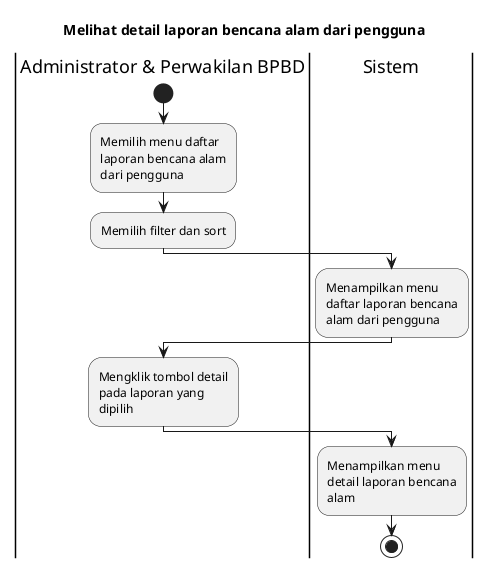

The diagram above was rendered by PlantUML. Its source (embedded in the PNG):
@startuml
skinparam wrapWidth 140

title Melihat detail laporan bencana alam dari pengguna

|Administrator & Perwakilan BPBD|
start
:Memilih menu daftar laporan bencana alam dari pengguna;
:Memilih filter dan sort;

|Sistem|
:Menampilkan menu daftar laporan bencana alam dari pengguna;

|Administrator & Perwakilan BPBD|
:Mengklik tombol detail pada laporan yang dipilih;

|Sistem|
:Menampilkan menu detail laporan bencana alam;

stop
@enduml